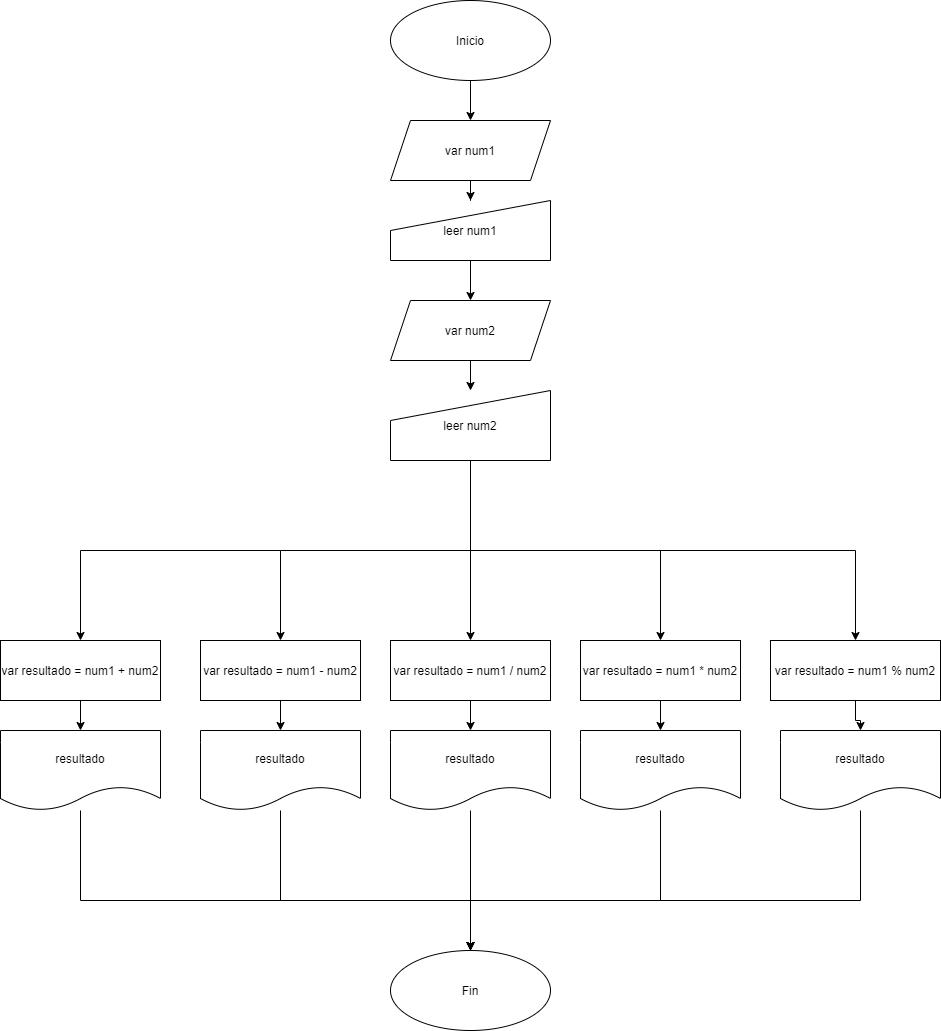

The diagram above was exported from draw.io. Its source (the exported page's mxGraphModel, read from the mxfile embedded in the PNG):
<mxGraphModel dx="524" dy="519" grid="1" gridSize="10" guides="1" tooltips="1" connect="1" arrows="1" fold="1" page="1" pageScale="1" pageWidth="827" pageHeight="1169" math="0" shadow="0">
  <root>
    <mxCell id="0" />
    <mxCell id="1" parent="0" />
    <mxCell id="wJGI_HazJpsFkbBnjmaR-4" style="edgeStyle=orthogonalEdgeStyle;rounded=0;orthogonalLoop=1;jettySize=auto;html=1;" edge="1" parent="1" source="wJGI_HazJpsFkbBnjmaR-1" target="wJGI_HazJpsFkbBnjmaR-3">
      <mxGeometry relative="1" as="geometry" />
    </mxCell>
    <mxCell id="wJGI_HazJpsFkbBnjmaR-1" value="Inicio" style="ellipse;whiteSpace=wrap;html=1;" vertex="1" parent="1">
      <mxGeometry x="550" y="60" width="160" height="80" as="geometry" />
    </mxCell>
    <mxCell id="wJGI_HazJpsFkbBnjmaR-15" style="edgeStyle=orthogonalEdgeStyle;rounded=0;orthogonalLoop=1;jettySize=auto;html=1;" edge="1" parent="1" source="wJGI_HazJpsFkbBnjmaR-2" target="wJGI_HazJpsFkbBnjmaR-11">
      <mxGeometry relative="1" as="geometry" />
    </mxCell>
    <mxCell id="wJGI_HazJpsFkbBnjmaR-2" value="var num2" style="shape=parallelogram;perimeter=parallelogramPerimeter;whiteSpace=wrap;html=1;fixedSize=1;" vertex="1" parent="1">
      <mxGeometry x="550" y="360" width="160" height="60" as="geometry" />
    </mxCell>
    <mxCell id="wJGI_HazJpsFkbBnjmaR-7" style="edgeStyle=orthogonalEdgeStyle;rounded=0;orthogonalLoop=1;jettySize=auto;html=1;exitX=0.5;exitY=1;exitDx=0;exitDy=0;" edge="1" parent="1" source="wJGI_HazJpsFkbBnjmaR-3" target="wJGI_HazJpsFkbBnjmaR-5">
      <mxGeometry relative="1" as="geometry" />
    </mxCell>
    <mxCell id="wJGI_HazJpsFkbBnjmaR-3" value="var num1" style="shape=parallelogram;perimeter=parallelogramPerimeter;whiteSpace=wrap;html=1;fixedSize=1;" vertex="1" parent="1">
      <mxGeometry x="550" y="180" width="160" height="60" as="geometry" />
    </mxCell>
    <mxCell id="wJGI_HazJpsFkbBnjmaR-8" style="edgeStyle=orthogonalEdgeStyle;rounded=0;orthogonalLoop=1;jettySize=auto;html=1;" edge="1" parent="1" source="wJGI_HazJpsFkbBnjmaR-5" target="wJGI_HazJpsFkbBnjmaR-2">
      <mxGeometry relative="1" as="geometry" />
    </mxCell>
    <mxCell id="wJGI_HazJpsFkbBnjmaR-5" value="leer num1" style="shape=manualInput;whiteSpace=wrap;html=1;" vertex="1" parent="1">
      <mxGeometry x="550" y="260" width="160" height="60" as="geometry" />
    </mxCell>
    <mxCell id="wJGI_HazJpsFkbBnjmaR-19" style="edgeStyle=orthogonalEdgeStyle;rounded=0;orthogonalLoop=1;jettySize=auto;html=1;" edge="1" parent="1" source="wJGI_HazJpsFkbBnjmaR-9" target="wJGI_HazJpsFkbBnjmaR-12">
      <mxGeometry relative="1" as="geometry" />
    </mxCell>
    <mxCell id="wJGI_HazJpsFkbBnjmaR-9" value="var resultado = num1 + num2" style="rounded=0;whiteSpace=wrap;html=1;" vertex="1" parent="1">
      <mxGeometry x="160" y="700" width="160" height="60" as="geometry" />
    </mxCell>
    <mxCell id="wJGI_HazJpsFkbBnjmaR-38" style="edgeStyle=orthogonalEdgeStyle;rounded=0;orthogonalLoop=1;jettySize=auto;html=1;entryX=0.5;entryY=0;entryDx=0;entryDy=0;" edge="1" parent="1" target="wJGI_HazJpsFkbBnjmaR-9">
      <mxGeometry relative="1" as="geometry">
        <mxPoint x="440" y="610" as="sourcePoint" />
      </mxGeometry>
    </mxCell>
    <mxCell id="wJGI_HazJpsFkbBnjmaR-39" style="edgeStyle=orthogonalEdgeStyle;rounded=0;orthogonalLoop=1;jettySize=auto;html=1;" edge="1" parent="1" target="wJGI_HazJpsFkbBnjmaR-24">
      <mxGeometry relative="1" as="geometry">
        <mxPoint x="630" y="610" as="sourcePoint" />
      </mxGeometry>
    </mxCell>
    <mxCell id="wJGI_HazJpsFkbBnjmaR-40" style="edgeStyle=orthogonalEdgeStyle;rounded=0;orthogonalLoop=1;jettySize=auto;html=1;" edge="1" parent="1" source="wJGI_HazJpsFkbBnjmaR-11" target="wJGI_HazJpsFkbBnjmaR-29">
      <mxGeometry relative="1" as="geometry" />
    </mxCell>
    <mxCell id="wJGI_HazJpsFkbBnjmaR-41" style="edgeStyle=orthogonalEdgeStyle;rounded=0;orthogonalLoop=1;jettySize=auto;html=1;entryX=0.5;entryY=0;entryDx=0;entryDy=0;" edge="1" parent="1" target="wJGI_HazJpsFkbBnjmaR-34">
      <mxGeometry relative="1" as="geometry">
        <mxPoint x="820" y="610" as="sourcePoint" />
      </mxGeometry>
    </mxCell>
    <mxCell id="wJGI_HazJpsFkbBnjmaR-47" style="edgeStyle=orthogonalEdgeStyle;rounded=0;orthogonalLoop=1;jettySize=auto;html=1;" edge="1" parent="1" target="wJGI_HazJpsFkbBnjmaR-43">
      <mxGeometry relative="1" as="geometry">
        <mxPoint x="589.2000122070312" y="610" as="sourcePoint" />
      </mxGeometry>
    </mxCell>
    <mxCell id="wJGI_HazJpsFkbBnjmaR-11" value="leer num2" style="shape=manualInput;whiteSpace=wrap;html=1;" vertex="1" parent="1">
      <mxGeometry x="550" y="450" width="160" height="70" as="geometry" />
    </mxCell>
    <mxCell id="wJGI_HazJpsFkbBnjmaR-48" style="edgeStyle=orthogonalEdgeStyle;rounded=0;orthogonalLoop=1;jettySize=auto;html=1;" edge="1" parent="1" source="wJGI_HazJpsFkbBnjmaR-12" target="wJGI_HazJpsFkbBnjmaR-32">
      <mxGeometry relative="1" as="geometry">
        <Array as="points">
          <mxPoint x="240" y="960" />
          <mxPoint x="630" y="960" />
        </Array>
      </mxGeometry>
    </mxCell>
    <mxCell id="wJGI_HazJpsFkbBnjmaR-12" value="resultado" style="shape=document;whiteSpace=wrap;html=1;boundedLbl=1;" vertex="1" parent="1">
      <mxGeometry x="160" y="790" width="160" height="80" as="geometry" />
    </mxCell>
    <mxCell id="wJGI_HazJpsFkbBnjmaR-23" style="edgeStyle=orthogonalEdgeStyle;rounded=0;orthogonalLoop=1;jettySize=auto;html=1;" edge="1" parent="1" source="wJGI_HazJpsFkbBnjmaR-24" target="wJGI_HazJpsFkbBnjmaR-26">
      <mxGeometry relative="1" as="geometry" />
    </mxCell>
    <mxCell id="wJGI_HazJpsFkbBnjmaR-24" value="var resultado = num1 - num2" style="rounded=0;whiteSpace=wrap;html=1;" vertex="1" parent="1">
      <mxGeometry x="360" y="700" width="160" height="60" as="geometry" />
    </mxCell>
    <mxCell id="wJGI_HazJpsFkbBnjmaR-49" style="edgeStyle=orthogonalEdgeStyle;rounded=0;orthogonalLoop=1;jettySize=auto;html=1;" edge="1" parent="1" source="wJGI_HazJpsFkbBnjmaR-26" target="wJGI_HazJpsFkbBnjmaR-32">
      <mxGeometry relative="1" as="geometry">
        <Array as="points">
          <mxPoint x="440" y="960" />
          <mxPoint x="630" y="960" />
        </Array>
      </mxGeometry>
    </mxCell>
    <mxCell id="wJGI_HazJpsFkbBnjmaR-26" value="resultado" style="shape=document;whiteSpace=wrap;html=1;boundedLbl=1;" vertex="1" parent="1">
      <mxGeometry x="360" y="790" width="160" height="80" as="geometry" />
    </mxCell>
    <mxCell id="wJGI_HazJpsFkbBnjmaR-28" style="edgeStyle=orthogonalEdgeStyle;rounded=0;orthogonalLoop=1;jettySize=auto;html=1;" edge="1" parent="1" source="wJGI_HazJpsFkbBnjmaR-29" target="wJGI_HazJpsFkbBnjmaR-31">
      <mxGeometry relative="1" as="geometry" />
    </mxCell>
    <mxCell id="wJGI_HazJpsFkbBnjmaR-29" value="var resultado = num1 / num2" style="rounded=0;whiteSpace=wrap;html=1;" vertex="1" parent="1">
      <mxGeometry x="550" y="700" width="160" height="60" as="geometry" />
    </mxCell>
    <mxCell id="wJGI_HazJpsFkbBnjmaR-30" style="edgeStyle=orthogonalEdgeStyle;rounded=0;orthogonalLoop=1;jettySize=auto;html=1;" edge="1" parent="1" source="wJGI_HazJpsFkbBnjmaR-31" target="wJGI_HazJpsFkbBnjmaR-32">
      <mxGeometry relative="1" as="geometry" />
    </mxCell>
    <mxCell id="wJGI_HazJpsFkbBnjmaR-31" value="resultado" style="shape=document;whiteSpace=wrap;html=1;boundedLbl=1;" vertex="1" parent="1">
      <mxGeometry x="550" y="790" width="160" height="80" as="geometry" />
    </mxCell>
    <mxCell id="wJGI_HazJpsFkbBnjmaR-32" value="Fin" style="ellipse;whiteSpace=wrap;html=1;" vertex="1" parent="1">
      <mxGeometry x="550" y="1010" width="160" height="80" as="geometry" />
    </mxCell>
    <mxCell id="wJGI_HazJpsFkbBnjmaR-33" style="edgeStyle=orthogonalEdgeStyle;rounded=0;orthogonalLoop=1;jettySize=auto;html=1;" edge="1" parent="1" source="wJGI_HazJpsFkbBnjmaR-34" target="wJGI_HazJpsFkbBnjmaR-36">
      <mxGeometry relative="1" as="geometry" />
    </mxCell>
    <mxCell id="wJGI_HazJpsFkbBnjmaR-34" value="var resultado = num1 * num2" style="rounded=0;whiteSpace=wrap;html=1;" vertex="1" parent="1">
      <mxGeometry x="740" y="700" width="160" height="60" as="geometry" />
    </mxCell>
    <mxCell id="wJGI_HazJpsFkbBnjmaR-50" style="edgeStyle=orthogonalEdgeStyle;rounded=0;orthogonalLoop=1;jettySize=auto;html=1;entryX=0.5;entryY=0;entryDx=0;entryDy=0;" edge="1" parent="1" source="wJGI_HazJpsFkbBnjmaR-36" target="wJGI_HazJpsFkbBnjmaR-32">
      <mxGeometry relative="1" as="geometry">
        <Array as="points">
          <mxPoint x="820" y="960" />
          <mxPoint x="630" y="960" />
        </Array>
      </mxGeometry>
    </mxCell>
    <mxCell id="wJGI_HazJpsFkbBnjmaR-36" value="resultado" style="shape=document;whiteSpace=wrap;html=1;boundedLbl=1;" vertex="1" parent="1">
      <mxGeometry x="740" y="790" width="160" height="80" as="geometry" />
    </mxCell>
    <mxCell id="wJGI_HazJpsFkbBnjmaR-42" style="edgeStyle=orthogonalEdgeStyle;rounded=0;orthogonalLoop=1;jettySize=auto;html=1;" edge="1" parent="1" source="wJGI_HazJpsFkbBnjmaR-43" target="wJGI_HazJpsFkbBnjmaR-45">
      <mxGeometry relative="1" as="geometry" />
    </mxCell>
    <mxCell id="wJGI_HazJpsFkbBnjmaR-43" value="var resultado = num1 % num2" style="rounded=0;whiteSpace=wrap;html=1;" vertex="1" parent="1">
      <mxGeometry x="930" y="700" width="170" height="60" as="geometry" />
    </mxCell>
    <mxCell id="wJGI_HazJpsFkbBnjmaR-51" style="edgeStyle=orthogonalEdgeStyle;rounded=0;orthogonalLoop=1;jettySize=auto;html=1;entryX=0.5;entryY=0;entryDx=0;entryDy=0;" edge="1" parent="1" source="wJGI_HazJpsFkbBnjmaR-45" target="wJGI_HazJpsFkbBnjmaR-32">
      <mxGeometry relative="1" as="geometry">
        <Array as="points">
          <mxPoint x="1020" y="960" />
          <mxPoint x="630" y="960" />
        </Array>
      </mxGeometry>
    </mxCell>
    <mxCell id="wJGI_HazJpsFkbBnjmaR-45" value="resultado" style="shape=document;whiteSpace=wrap;html=1;boundedLbl=1;" vertex="1" parent="1">
      <mxGeometry x="940" y="790" width="160" height="80" as="geometry" />
    </mxCell>
  </root>
</mxGraphModel>